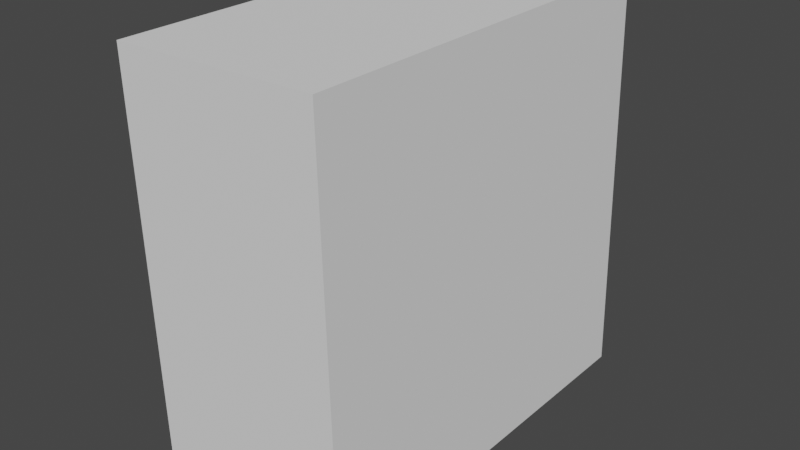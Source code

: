 # Source: DestoryedWall.Blend  (saved by Blender 3.4.6; exported with 4.5.12 LTS)
import bpy
from mathutils import Matrix  # noqa: F401  (used for matrix-valued properties, if any)

bpy.ops.wm.read_factory_settings(use_empty=True)
scene = bpy.context.scene
scene.name = 'Scene'

# ---- world
world_world = bpy.data.worlds.new('World'); scene.world = world_world
world_world.use_nodes = True; world_world.node_tree.nodes.clear()
_N = world_world.node_tree.nodes; _L = world_world.node_tree.links
n0 = _N.new('ShaderNodeOutputWorld'); n0.name = 'World Output'; n0.location = (300, 300)
n1 = _N.new('ShaderNodeBackground'); n1.name = 'Background'; n1.location = (10, 300)
n1.inputs[0].default_value = (0.05088, 0.05088, 0.05088, 1.0)
_L.new(n1.outputs[0], n0.inputs[0])
n0.is_active_output = True
world_world.color = (0.05088, 0.05088, 0.05088)
world_world.use_sun_shadow = False
world_world.sun_shadow_jitter_overblur = 0.0

# ---- meshes
me_plane = bpy.data.meshes.new('Plane')
me_plane.from_pydata([], [], [])
_uv = me_plane.uv_layers.new(name='UVMap')
_uv.uv.foreach_set('vector', [])
me_plane.update()
me_plane_001 = bpy.data.meshes.new('Plane.001')
me_plane_001.from_pydata([], [], [])
_uv = me_plane_001.uv_layers.new(name='UVMap')
_uv.uv.foreach_set('vector', [])
me_plane_001.update()
me_plane_002 = bpy.data.meshes.new('Plane.002')
me_plane_002.from_pydata([(-1.0, -1.0, 0.0), (-0.6088, -1.0, 0.0), (-1.0, -0.6246, 0.0)], [], [(0, 1, 2)])
_uv = me_plane_002.uv_layers.new(name='UVMap')
_uv.uv.foreach_set('vector', [0.0, 0.0, 0.1956, 0.0, 0.0, 0.1877])
me_plane_002.update()
me_plane_003 = bpy.data.meshes.new('Plane.003')
me_plane_003.from_pydata([(-0.6088, -1.0, 0.0), (-0.06331, -1.0, 0.0), (-1.0, -0.6246, 0.0), (-0.6652, 0.283, 0.0), (-0.3016, -0.1172, 0.0), (-0.5271, -0.75, 0.0)], [], [(2, 0, 1, 5, 4, 3)])
_uv = me_plane_003.uv_layers.new(name='UVMap')
_uv.uv.foreach_set('vector', [0.0, 0.1877, 0.1956, 0.0, 0.4683, 0.0, 0.2365, 0.125, 0.3492, 0.4414, 0.1674, 0.6415])
me_plane_003.update()
me_plane_004 = bpy.data.meshes.new('Plane.004')
me_plane_004.from_pydata([(-0.06331, -1.0, 0.0), (0.06189, -0.5174, 0.0), (-0.3016, -0.1172, 0.0), (-0.5271, -0.75, 0.0)], [], [(1, 2, 3, 0)])
_uv = me_plane_004.uv_layers.new(name='UVMap')
_uv.uv.foreach_set('vector', [0.5309, 0.2413, 0.3492, 0.4414, 0.2365, 0.125, 0.4683, 0.0])
me_plane_004.update()
me_plane_005 = bpy.data.meshes.new('Plane.005')
me_plane_005.from_pydata([(-1.0, 0.6516, 0.0), (-0.5329, 0.6415, 0.0), (-0.7003, 0.8258, 0.0), (-0.6652, 0.283, 0.0)], [], [(2, 0, 3, 1)])
_uv = me_plane_005.uv_layers.new(name='UVMap')
_uv.uv.foreach_set('vector', [0.1498, 0.9129, 0.0, 0.8258, 0.1674, 0.6415, 0.2335, 0.8208])
me_plane_005.update()
me_plane_006 = bpy.data.meshes.new('Plane.006')
me_plane_006.from_pydata([(-1.0, 1.0, 0.0), (-0.4006, 1.0, 0.0), (-1.0, 0.6516, 0.0), (-0.7003, 0.8258, 0.0)], [], [(1, 0, 2, 3)])
_uv = me_plane_006.uv_layers.new(name='UVMap')
_uv.uv.foreach_set('vector', [0.2997, 1.0, 0.0, 1.0, 0.0, 0.8258, 0.1498, 0.9129])
me_plane_006.update()
me_plane_007 = bpy.data.meshes.new('Plane.007')
me_plane_007.from_pydata([(-0.4006, 1.0, 0.0), (-0.5329, 0.6415, 0.0), (-0.7003, 0.8258, 0.0)], [], [(2, 1, 0)])
_uv = me_plane_007.uv_layers.new(name='UVMap')
_uv.uv.foreach_set('vector', [0.1498, 0.9129, 0.2335, 0.8208, 0.2997, 1.0])
me_plane_007.update()
me_plane_008 = bpy.data.meshes.new('Plane.008')
me_plane_008.from_pydata([(0.4556, 1.0, 0.0), (-0.4006, 1.0, 0.0), (-0.5329, 0.6415, 0.0), (-0.02145, 0.06203, 0.0), (0.2587, 0.2413, 0.0)], [], [(2, 3, 4, 0, 1)])
_uv = me_plane_008.uv_layers.new(name='UVMap')
_uv.uv.foreach_set('vector', [0.2335, 0.8208, 0.4893, 0.531, 0.6294, 0.6206, 0.7278, 1.0, 0.2997, 1.0])
me_plane_008.update()
me_plane_009 = bpy.data.meshes.new('Plane.009')
me_plane_009.from_pydata([(-0.5329, 0.6415, 0.0), (-0.6652, 0.283, 0.0), (-0.3016, -0.1172, 0.0), (-0.02145, 0.06203, 0.0)], [], [(1, 2, 3, 0)])
_uv = me_plane_009.uv_layers.new(name='UVMap')
_uv.uv.foreach_set('vector', [0.1674, 0.6415, 0.3492, 0.4414, 0.4893, 0.531, 0.2335, 0.8208])
me_plane_009.update()
me_plane_010 = bpy.data.meshes.new('Plane.010')
me_plane_010.from_pydata([(0.06189, -0.5174, 0.0), (0.1603, -0.1381, 0.0), (-0.3016, -0.1172, 0.0), (-0.02145, 0.06203, 0.0)], [], [(0, 1, 3, 2)])
_uv = me_plane_010.uv_layers.new(name='UVMap')
_uv.uv.foreach_set('vector', [0.5309, 0.2413, 0.5802, 0.431, 0.4893, 0.531, 0.3492, 0.4414])
me_plane_010.update()
me_plane_011 = bpy.data.meshes.new('Plane.011')
me_plane_011.from_pydata([(-0.06331, -1.0, 0.0), (0.5002, -1.0, 0.0), (0.06189, -0.5174, 0.0)], [], [(1, 2, 0)])
_uv = me_plane_011.uv_layers.new(name='UVMap')
_uv.uv.foreach_set('vector', [0.7501, 0.0, 0.5309, 0.2413, 0.4683, 0.0])
me_plane_011.update()
me_plane_012 = bpy.data.meshes.new('Plane.012')
me_plane_012.from_pydata([(0.8648, -0.07421, 0.0), (0.7278, 0.6345, 0.0), (0.1603, -0.1381, 0.0), (0.2587, 0.2413, 0.0), (0.6825, -0.5371, 0.0)], [], [(0, 1, 3, 2, 4)])
_uv = me_plane_012.uv_layers.new(name='UVMap')
_uv.uv.foreach_set('vector', [0.9324, 0.4629, 0.8639, 0.8173, 0.6294, 0.6206, 0.5802, 0.431, 0.8413, 0.2314])
me_plane_012.update()
me_plane_013 = bpy.data.meshes.new('Plane.013')
me_plane_013.from_pydata([(0.1603, -0.1381, 0.0), (-0.02145, 0.06203, 0.0), (0.2587, 0.2413, 0.0)], [], [(0, 2, 1)])
_uv = me_plane_013.uv_layers.new(name='UVMap')
_uv.uv.foreach_set('vector', [0.5802, 0.431, 0.6294, 0.6206, 0.4893, 0.531])
me_plane_013.update()
me_plane_014 = bpy.data.meshes.new('Plane.014')
me_plane_014.from_pydata([(0.4556, 1.0, 0.0), (0.7278, 0.6345, 0.0), (0.2587, 0.2413, 0.0)], [], [(1, 0, 2)])
_uv = me_plane_014.uv_layers.new(name='UVMap')
_uv.uv.foreach_set('vector', [0.8639, 0.8173, 0.7278, 1.0, 0.6294, 0.6206])
me_plane_014.update()
me_plane_015 = bpy.data.meshes.new('Plane.015')
me_plane_015.from_pydata([(0.5002, -1.0, 0.0), (0.06189, -0.5174, 0.0), (0.1603, -0.1381, 0.0), (0.6825, -0.5371, 0.0)], [], [(3, 2, 1, 0)])
_uv = me_plane_015.uv_layers.new(name='UVMap')
_uv.uv.foreach_set('vector', [0.8413, 0.2314, 0.5802, 0.431, 0.5309, 0.2413, 0.7501, 0.0])
me_plane_015.update()
me_plane_016 = bpy.data.meshes.new('Plane.016')
me_plane_016.from_pydata([(1.0, -1.0, 0.0), (1.0, -0.7734, 0.0), (0.5002, -1.0, 0.0), (0.6825, -0.5371, 0.0)], [], [(2, 0, 1, 3)])
_uv = me_plane_016.uv_layers.new(name='UVMap')
_uv.uv.foreach_set('vector', [0.7501, 0.0, 1.0, 0.0, 1.0, 0.1133, 0.8413, 0.2314])
me_plane_016.update()
me_plane_017 = bpy.data.meshes.new('Plane.017')
me_plane_017.from_pydata([(1.0, -0.7734, 0.0), (0.8648, -0.07421, 0.0), (0.6825, -0.5371, 0.0)], [], [(0, 1, 2)])
_uv = me_plane_017.uv_layers.new(name='UVMap')
_uv.uv.foreach_set('vector', [1.0, 0.1133, 0.9324, 0.4629, 0.8413, 0.2314])
me_plane_017.update()
me_plane_018 = bpy.data.meshes.new('Plane.018')
me_plane_018.from_pydata([(1.0, -0.7734, 0.0), (1.0, 0.269, 0.0), (0.8648, -0.07421, 0.0)], [], [(0, 1, 2)])
_uv = me_plane_018.uv_layers.new(name='UVMap')
_uv.uv.foreach_set('vector', [1.0, 0.1133, 1.0, 0.6345, 0.9324, 0.4629])
me_plane_018.update()
me_plane_019 = bpy.data.meshes.new('Plane.019')
me_plane_019.from_pydata([(1.0, 0.269, 0.0), (0.8648, -0.07421, 0.0), (0.7278, 0.6345, 0.0)], [], [(0, 2, 1)])
_uv = me_plane_019.uv_layers.new(name='UVMap')
_uv.uv.foreach_set('vector', [1.0, 0.6345, 0.8639, 0.8173, 0.9324, 0.4629])
me_plane_019.update()
me_plane_020 = bpy.data.meshes.new('Plane.020')
me_plane_020.from_pydata([(1.0, 1.0, 0.0), (0.4556, 1.0, 0.0), (1.0, 0.269, 0.0), (0.7278, 0.6345, 0.0)], [], [(1, 3, 2, 0)])
_uv = me_plane_020.uv_layers.new(name='UVMap')
_uv.uv.foreach_set('vector', [0.7278, 1.0, 0.8639, 0.8173, 1.0, 0.6345, 1.0, 1.0])
me_plane_020.update()
me_plane_021 = bpy.data.meshes.new('Plane.021')
me_plane_021.from_pydata([(-1.0, 0.6516, 0.0), (-1.0, -0.6246, 0.0), (-0.6652, 0.283, 0.0)], [], [(0, 1, 2)])
_uv = me_plane_021.uv_layers.new(name='UVMap')
_uv.uv.foreach_set('vector', [0.0, 0.8258, 0.0, 0.1877, 0.1674, 0.6415])
me_plane_021.update()

# ---- objects
ob_plane = bpy.data.objects.new('Plane', me_plane)
ob_plane_001 = bpy.data.objects.new('Plane.001', me_plane_001)
ob_plane_002 = bpy.data.objects.new('Plane.002', me_plane_002)
ob_plane_003 = bpy.data.objects.new('Plane.003', me_plane_003)
ob_plane_004 = bpy.data.objects.new('Plane.004', me_plane_004)
ob_plane_005 = bpy.data.objects.new('Plane.005', me_plane_005)
ob_plane_006 = bpy.data.objects.new('Plane.006', me_plane_006)
ob_plane_007 = bpy.data.objects.new('Plane.007', me_plane_007)
ob_plane_008 = bpy.data.objects.new('Plane.008', me_plane_008)
ob_plane_009 = bpy.data.objects.new('Plane.009', me_plane_009)
ob_plane_010 = bpy.data.objects.new('Plane.010', me_plane_010)
ob_plane_011 = bpy.data.objects.new('Plane.011', me_plane_011)
ob_plane_012 = bpy.data.objects.new('Plane.012', me_plane_012)
ob_plane_013 = bpy.data.objects.new('Plane.013', me_plane_013)
ob_plane_014 = bpy.data.objects.new('Plane.014', me_plane_014)
ob_plane_015 = bpy.data.objects.new('Plane.015', me_plane_015)
ob_plane_016 = bpy.data.objects.new('Plane.016', me_plane_016)
ob_plane_017 = bpy.data.objects.new('Plane.017', me_plane_017)
ob_plane_018 = bpy.data.objects.new('Plane.018', me_plane_018)
ob_plane_019 = bpy.data.objects.new('Plane.019', me_plane_019)
ob_plane_020 = bpy.data.objects.new('Plane.020', me_plane_020)
ob_plane_021 = bpy.data.objects.new('Plane.021', me_plane_021)

# ---- transforms, parenting, visibility, modifiers, constraints
ob_plane.location = (0.0, 0.0, 0.0)
ob_plane.rotation_euler = (0.0, 1.545, 0.0)
_m = ob_plane.modifiers.new('Solidify', 'SOLIDIFY')
_m.thickness = 1.0
ob_plane_001.location = (0.0, 0.0, 0.0)
ob_plane_001.rotation_euler = (0.0, 1.545, 0.0)
_m = ob_plane_001.modifiers.new('Solidify', 'SOLIDIFY')
_m.thickness = 1.0
ob_plane_002.location = (0.0, 0.0, 0.0)
ob_plane_002.rotation_euler = (0.0, 1.545, 0.0)
_m = ob_plane_002.modifiers.new('Solidify', 'SOLIDIFY')
_m.thickness = 1.0
ob_plane_003.location = (0.0, 0.0, 0.0)
ob_plane_003.rotation_euler = (0.0, 1.545, 0.0)
_m = ob_plane_003.modifiers.new('Solidify', 'SOLIDIFY')
_m.thickness = 1.0
ob_plane_004.location = (0.0, 0.0, 0.0)
ob_plane_004.rotation_euler = (0.0, 1.545, 0.0)
_m = ob_plane_004.modifiers.new('Solidify', 'SOLIDIFY')
_m.thickness = 1.0
ob_plane_005.location = (0.0, 0.0, 0.0)
ob_plane_005.rotation_euler = (0.0, 1.545, 0.0)
_m = ob_plane_005.modifiers.new('Solidify', 'SOLIDIFY')
_m.thickness = 1.0
ob_plane_006.location = (0.0, 0.0, 0.0)
ob_plane_006.rotation_euler = (0.0, 1.545, 0.0)
_m = ob_plane_006.modifiers.new('Solidify', 'SOLIDIFY')
_m.thickness = 1.0
ob_plane_007.location = (0.0, 0.0, 0.0)
ob_plane_007.rotation_euler = (0.0, 1.545, 0.0)
_m = ob_plane_007.modifiers.new('Solidify', 'SOLIDIFY')
_m.thickness = 1.0
ob_plane_008.location = (0.0, 0.0, 0.0)
ob_plane_008.rotation_euler = (0.0, 1.545, 0.0)
_m = ob_plane_008.modifiers.new('Solidify', 'SOLIDIFY')
_m.thickness = 1.0
ob_plane_009.location = (0.0, 0.0, 0.0)
ob_plane_009.rotation_euler = (0.0, 1.545, 0.0)
_m = ob_plane_009.modifiers.new('Solidify', 'SOLIDIFY')
_m.thickness = 1.0
ob_plane_010.location = (0.0, 0.0, 0.0)
ob_plane_010.rotation_euler = (0.0, 1.545, 0.0)
_m = ob_plane_010.modifiers.new('Solidify', 'SOLIDIFY')
_m.thickness = 1.0
ob_plane_011.location = (0.0, 0.0, 0.0)
ob_plane_011.rotation_euler = (0.0, 1.545, 0.0)
_m = ob_plane_011.modifiers.new('Solidify', 'SOLIDIFY')
_m.thickness = 1.0
ob_plane_012.location = (0.0, 0.0, 0.0)
ob_plane_012.rotation_euler = (0.0, 1.545, 0.0)
_m = ob_plane_012.modifiers.new('Solidify', 'SOLIDIFY')
_m.thickness = 1.0
ob_plane_013.location = (0.0, 0.0, 0.0)
ob_plane_013.rotation_euler = (0.0, 1.545, 0.0)
_m = ob_plane_013.modifiers.new('Solidify', 'SOLIDIFY')
_m.thickness = 1.0
ob_plane_014.location = (0.0, 0.0, 0.0)
ob_plane_014.rotation_euler = (0.0, 1.545, 0.0)
_m = ob_plane_014.modifiers.new('Solidify', 'SOLIDIFY')
_m.thickness = 1.0
ob_plane_015.location = (0.0, 0.0, 0.0)
ob_plane_015.rotation_euler = (0.0, 1.545, 0.0)
_m = ob_plane_015.modifiers.new('Solidify', 'SOLIDIFY')
_m.thickness = 1.0
ob_plane_016.location = (0.0, 0.0, 0.0)
ob_plane_016.rotation_euler = (0.0, 1.545, 0.0)
_m = ob_plane_016.modifiers.new('Solidify', 'SOLIDIFY')
_m.thickness = 1.0
ob_plane_017.location = (0.0, 0.0, 0.0)
ob_plane_017.rotation_euler = (0.0, 1.545, 0.0)
_m = ob_plane_017.modifiers.new('Solidify', 'SOLIDIFY')
_m.thickness = 1.0
ob_plane_018.location = (0.0, 0.0, 0.0)
ob_plane_018.rotation_euler = (0.0, 1.545, 0.0)
_m = ob_plane_018.modifiers.new('Solidify', 'SOLIDIFY')
_m.thickness = 1.0
ob_plane_019.location = (0.0, 0.0, 0.0)
ob_plane_019.rotation_euler = (0.0, 1.545, 0.0)
_m = ob_plane_019.modifiers.new('Solidify', 'SOLIDIFY')
_m.thickness = 1.0
ob_plane_020.location = (0.0, 0.0, 0.0)
ob_plane_020.rotation_euler = (0.0, 1.545, 0.0)
_m = ob_plane_020.modifiers.new('Solidify', 'SOLIDIFY')
_m.thickness = 1.0
ob_plane_021.location = (0.0, 0.0, 0.0)
ob_plane_021.rotation_euler = (0.0, 1.545, 0.0)
_m = ob_plane_021.modifiers.new('Solidify', 'SOLIDIFY')
_m.thickness = 1.0

# ---- collection membership
scene.collection.objects.link(ob_plane)
scene.collection.objects.link(ob_plane_001)
scene.collection.objects.link(ob_plane_002)
scene.collection.objects.link(ob_plane_003)
scene.collection.objects.link(ob_plane_004)
scene.collection.objects.link(ob_plane_005)
scene.collection.objects.link(ob_plane_006)
scene.collection.objects.link(ob_plane_007)
scene.collection.objects.link(ob_plane_008)
scene.collection.objects.link(ob_plane_009)
scene.collection.objects.link(ob_plane_010)
scene.collection.objects.link(ob_plane_011)
scene.collection.objects.link(ob_plane_012)
scene.collection.objects.link(ob_plane_013)
scene.collection.objects.link(ob_plane_014)
scene.collection.objects.link(ob_plane_015)
scene.collection.objects.link(ob_plane_016)
scene.collection.objects.link(ob_plane_017)
scene.collection.objects.link(ob_plane_018)
scene.collection.objects.link(ob_plane_019)
scene.collection.objects.link(ob_plane_020)
scene.collection.objects.link(ob_plane_021)

# ---- scene / render settings (as saved in the file)
scene.frame_start = 1; scene.frame_end = 250; scene.frame_set(1)
scene.render.engine = 'BLENDER_EEVEE_NEXT'
scene.cycles.sampling_pattern = 'TABULATED_SOBOL'
scene.cycles.use_light_tree = False
scene.view_settings.view_transform = 'Filmic'
bpy.context.view_layer.update()

# ---- added for rendering (the .blend has no active camera and no usable light): camera, sun
cam_auto = bpy.data.cameras.new('AutoCamera')
cam_auto.lens = 50.0
cam_auto.sensor_width = 36.0
cam_auto.clip_end = 1000.0
ob_auto_camera = bpy.data.objects.new('AutoCamera', cam_auto)
scene.collection.objects.link(ob_auto_camera)
ob_auto_camera.location = (2.30761, -3.36893, 2.233)
ob_auto_camera.rotation_euler = (1.09748, -7.21219e-08, 0.694738)
scene.camera = ob_auto_camera
light_auto_sun = bpy.data.lights.new('AutoSun', 'SUN')
light_auto_sun.energy = 3.0
light_auto_sun.angle = 0.0523599
ob_auto_sun = bpy.data.objects.new('AutoSun', light_auto_sun)
scene.collection.objects.link(ob_auto_sun)
ob_auto_sun.rotation_euler = (0.872665, 0.174533, 0.523599)
bpy.context.view_layer.update()
